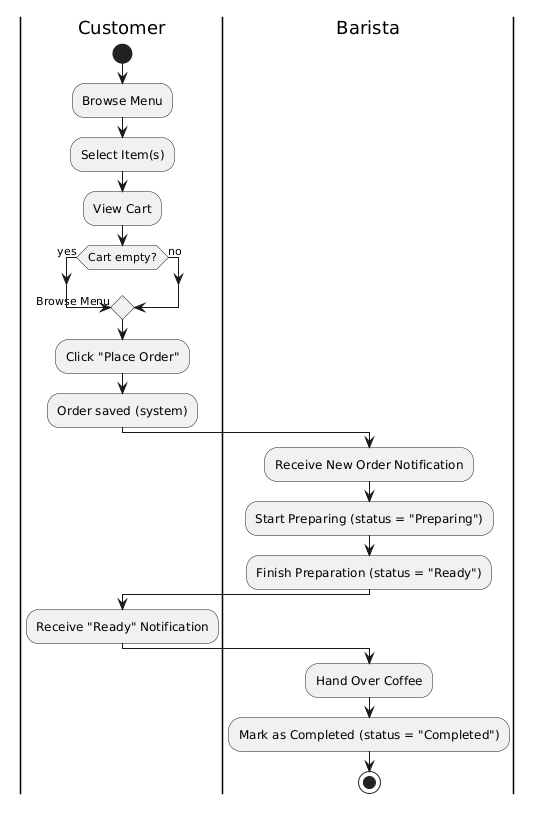

The diagram above was rendered by PlantUML. Its source (embedded in the PNG):
@startuml
|Customer|
start
:Browse Menu;
:Select Item(s);
:View Cart;
if (Cart empty?) then (yes)
  -> Browse Menu;
else (no)
endif
:Click "Place Order";
:Order saved (system);
|Barista|
:Receive New Order Notification;
:Start Preparing (status = "Preparing");
:Finish Preparation (status = "Ready");
|Customer|
:Receive "Ready" Notification;
|Barista|
:Hand Over Coffee;
:Mark as Completed (status = "Completed");
stop
@enduml